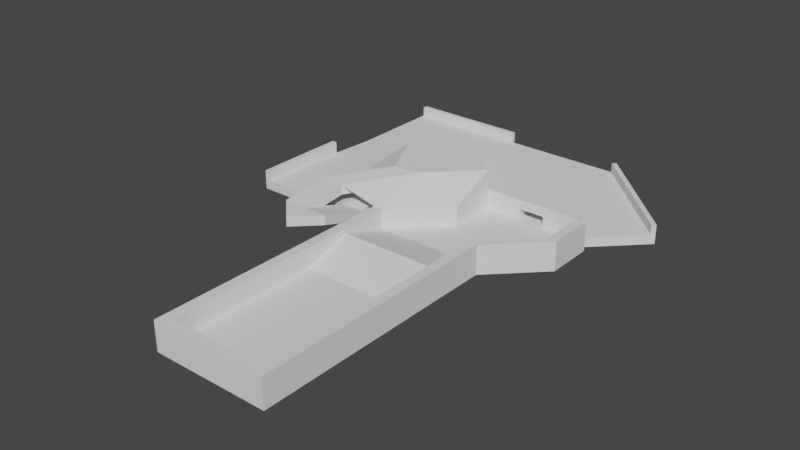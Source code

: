 # Source: GolfSouls.blend  (saved by Blender 3.3.6; exported with 4.5.12 LTS)
import bpy
from mathutils import Matrix  # noqa: F401  (used for matrix-valued properties, if any)

bpy.ops.wm.read_factory_settings(use_empty=True)
scene = bpy.context.scene
scene.name = 'Scene'

# ---- collections
col_level123 = bpy.data.collections.new('Level123'); scene.collection.children.link(col_level123)

# ---- world
world_world = bpy.data.worlds.new('World'); scene.world = world_world
world_world.use_nodes = True; world_world.node_tree.nodes.clear()
_N = world_world.node_tree.nodes; _L = world_world.node_tree.links
n0 = _N.new('ShaderNodeOutputWorld'); n0.name = 'World Output'; n0.location = (300, 300)
n1 = _N.new('ShaderNodeBackground'); n1.name = 'Background'; n1.location = (10, 300)
n1.inputs[0].default_value = (0.05088, 0.05088, 0.05088, 1.0)
_L.new(n1.outputs[0], n0.inputs[0])
n0.is_active_output = True
world_world.color = (0.05088, 0.05088, 0.05088)
world_world.use_sun_shadow = False
world_world.sun_shadow_jitter_overblur = 0.0

# ---- meshes
me_plane_002 = bpy.data.meshes.new('Plane.002')
me_plane_002.from_pydata([(-200.0, 450.0, 0.0), (-75.0, 450.0, 0.0), (-200.0, 450.0, 10.0), (-75.0, 450.0, 10.0), (-200.0, 455.0, 0.0), (-75.0, 455.0, 0.0), (-200.0, 455.0, 10.0), (-75.0, 455.0, 10.0), (-200.0, 450.0, 20.0), (-75.0, 450.0, 20.0), (-200.0, 455.0, 20.0), (-75.0, 455.0, 20.0), (150.0, 350.0, 0.0), (50.0, 450.0, 0.0), (150.0, 350.0, 10.0), (50.0, 450.0, 10.0), (153.5, 353.5, 0.0), (53.54, 453.5, 0.0), (153.5, 353.5, 10.0), (53.54, 453.5, 10.0), (150.0, 350.0, 20.0), (50.0, 450.0, 20.0), (153.5, 353.5, 20.0), (53.54, 453.5, 20.0), (-125.0, 350.0, 10.0), (-125.0, 250.0, 15.0), (-120.0, 350.0, 0.0), (-120.0, 250.0, 5.0), (-120.0, 350.0, 10.0), (-120.0, 250.0, 15.0), (-125.0, 350.5, 19.99), (-125.0, 250.5, 24.99), (-120.0, 350.5, 19.99), (-120.0, 250.5, 24.99), (50.0, -50.0, 0.0), (-50.0, 100.0, 0.0), (50.0, 100.0, 0.0), (-50.0, 150.0, 0.0), (50.0, 150.0, 0.0), (-50.0, 200.0, 0.0), (0.0, 300.0, 10.0), (100.0, 300.0, 10.0), (-50.0, -50.0, 0.0), (50.0, 200.0, 0.0), (0.0, 250.0, 0.0), (100.0, 250.0, 0.0), (0.0, 300.0, 0.0), (100.0, 300.0, 0.0), (60.0, -60.0, 0.0), (60.0, 200.0, 0.0), (110.0, 250.0, 0.0), (110.0, 300.0, 0.0), (-60.0, 200.0, 0.0), (-60.0, -60.0, 0.0), (-10.0, 250.0, 0.0), (-10.0, 300.0, 0.0), (-50.0, -50.0, 30.0), (-50.0, 100.0, 30.0), (50.0, 100.0, 30.0), (-50.0, 150.0, 30.0), (50.0, 150.0, 30.0), (50.0, 200.0, 30.0), (50.0, -50.0, 30.0), (-50.0, 200.0, 30.0), (0.0, 250.0, 30.0), (100.0, 250.0, 30.0), (0.0, 300.0, 30.0), (100.0, 300.0, 30.0), (60.0, -60.0, 30.0), (60.0, 200.0, 30.0), (110.0, 250.0, 30.0), (110.0, 300.0, 30.0), (-60.0, 200.0, 30.0), (-60.0, -60.0, 30.0), (-10.0, 250.0, 30.0), (-10.0, 300.0, 30.0), (37.5, 300.0, 10.0), (63.5, 300.0, 10.0), (37.5, 300.0, 20.0), (0.0, 310.0, 10.0), (100.0, 310.0, 10.0), (0.0, 310.0, 0.0), (100.0, 310.0, 0.0), (0.0, 310.0, 30.0), (100.0, 310.0, 30.0), (-200.0, 200.0, 15.0), (-125.0, 200.0, 15.0), (-100.0, 200.0, 20.0), (-100.0, 250.0, 20.0), (-75.0, 200.0, 20.0), (-75.0, 250.0, 20.0), (-75.0, 150.0, 35.0), (-100.0, 150.0, 35.0), (-100.0, 125.0, 35.0), (-125.0, 150.0, 35.0), (-125.0, 200.0, 40.0), (-100.0, 200.0, 40.0), (-50.0, 250.0, 50.0), (-75.0, 250.0, 50.0), (-100.0, 300.0, 50.0), (0.0, 300.0, 50.0), (-50.0, 350.0, 50.0), (-200.0, 200.0, 5.0), (-125.0, 200.0, 5.0), (-125.0, 250.0, 5.0), (-100.0, 200.0, 10.0), (-100.0, 250.0, 10.0), (-75.0, 250.0, 10.0), (-75.0, 200.0, 10.0), (-100.0, 150.0, 25.0), (-75.0, 150.0, 25.0), (-100.0, 125.0, 25.0), (-125.0, 150.0, 25.0), (-125.0, 200.0, 30.0), (-100.0, 200.0, 30.0), (-50.0, 250.0, 40.0), (-75.0, 250.0, 40.0), (-205.0, 250.0, 15.0), (-205.0, 200.0, 15.0), (-205.0, 200.0, 5.0), (-200.0, 200.0, 25.0), (-205.0, 200.0, 25.0), (-200.0, 250.0, 5.0), (-205.0, 250.0, 5.0), (-200.0, 250.0, 25.0), (-205.0, 250.0, 25.0), (-200.0, 250.0, 15.0), (-200.0, 300.0, 15.0), (-205.0, 300.0, 15.0), (-205.0, 300.0, 5.0), (-200.0, 300.0, 25.0), (-200.0, 300.0, 5.0), (-205.0, 300.0, 25.0), (63.5, 300.0, 20.0), (37.5, 310.0, 10.0), (63.5, 310.0, 10.0), (63.5, 310.0, 20.0), (37.5, 310.0, 20.0)], [(88, 90), (89, 90), (94, 95), (92, 96), (107, 90), (106, 107), (108, 107)], [(5, 4, 6, 7), (3, 7, 11, 9), (3, 1, 5, 7), (0, 2, 6, 4), (8, 9, 11, 10), (2, 3, 9, 8), (6, 2, 8, 10), (7, 6, 10, 11), (14, 12, 16, 18), (16, 17, 19, 18), (13, 15, 19, 17), (14, 18, 22, 20), (21, 20, 22, 23), (18, 19, 23, 22), (15, 14, 20, 21), (19, 15, 21, 23), (25, 104, 27, 29), (26, 28, 29, 27), (29, 28, 32, 33), (30, 31, 33, 32), (28, 24, 30, 32), (25, 29, 33, 31), (24, 25, 31, 30), (46, 66, 64, 44), (47, 45, 65, 67), (54, 74, 75, 55), (43, 38, 60, 61), (36, 34, 62, 58), (67, 47, 82, 84), (46, 55, 75, 66), (53, 73, 72, 52), (37, 59, 57, 35), (49, 50, 70, 69), (34, 42, 56, 62), (48, 68, 73, 53), (48, 49, 69, 68), (50, 51, 71, 70), (44, 64, 63, 39), (38, 36, 58, 60), (47, 67, 71, 51), (45, 43, 61, 65), (52, 72, 74, 54), (39, 63, 59, 37), (42, 35, 57, 56), (56, 73, 68), (62, 56, 68), (61, 62, 68), (68, 69, 61), (61, 69, 65), (69, 70, 65), (65, 70, 67), (70, 71, 67), (72, 73, 56), (63, 72, 56), (74, 72, 63), (63, 64, 74), (74, 64, 75), (64, 66, 75), (46, 66, 83, 81), (67, 84, 83, 66), (80, 135, 136), (136, 84, 80), (136, 137, 83), (137, 134, 83), (134, 79, 83), (40, 76, 66), (78, 66, 76), (66, 78, 67), (78, 133, 67), (133, 77, 67), (77, 41, 67), (86, 25, 104, 103), (122, 102, 119, 123), (86, 85, 102, 103), (126, 25, 104, 122), (88, 106, 104, 25), (88, 87, 105, 106), (87, 86, 103, 105), (89, 87, 105, 108), (92, 91, 110, 109), (91, 110, 108, 89), (92, 87, 105, 109), (94, 92, 109, 112), (94, 112, 111, 93), (93, 111, 110, 91), (96, 95, 113, 114), (98, 116, 113, 95), (98, 97, 115, 116), (97, 96, 114, 115), (99, 31, 98), (99, 30, 31), (99, 32, 30), (99, 101, 32), (100, 101, 97), (101, 99, 97), (97, 99, 98), (64, 66, 100), (97, 64, 100), (97, 63, 64), (96, 63, 97), (97, 98, 96), (95, 96, 98), (94, 93, 92), (92, 93, 91), (91, 89, 92), (87, 92, 89), (87, 88, 29), (87, 29, 86), (86, 29, 25), (126, 86, 25), (85, 86, 126), (66, 75, 100), (100, 75, 101), (101, 75, 32), (74, 32, 75), (72, 32, 74), (33, 98, 31), (116, 98, 33), (114, 113, 115), (116, 115, 113), (33, 32, 116), (32, 72, 116), (72, 63, 96), (114, 112, 113), (112, 114, 109), (116, 72, 96), (118, 117, 123, 119), (117, 118, 121, 125), (102, 85, 118, 119), (126, 122, 123, 117), (120, 124, 125, 121), (85, 126, 124, 120), (118, 85, 120, 121), (126, 117, 125, 124), (117, 128, 129, 123), (126, 127, 130, 124), (123, 122, 131, 129), (122, 131, 127, 126), (124, 130, 132, 125), (125, 132, 128, 117), (129, 132, 130, 131), (133, 136, 135, 77), (78, 76, 134, 137), (78, 137, 136, 133), (136, 83, 84), (40, 79, 134, 76), (80, 41, 77, 135)])
_uv = me_plane_002.uv_layers.new(name='UVMap')
_uv.uv.foreach_set('vector', [0.0, 0.0, 0.0, 0.0, 0.0, 0.0, 0.0, 0.0, 0.0, 0.0, 0.0, 0.0, 0.0, 0.0, 0.0, 0.0, 0.0, 0.0, 0.0, 0.0, 0.0, 0.0, 0.0, 0.0, 0.0, 0.0, 0.0, 0.0, 0.0, 0.0, 0.0, 0.0, 0.0, 0.0, 0.0, 0.0, 0.0, 0.0, 0.0, 0.0, 0.0, 0.0, 0.0, 0.0, 0.0, 0.0, 0.0, 0.0, 0.0, 0.0, 0.0, 0.0, 0.0, 0.0, 0.0, 0.0, 0.0, 0.0, 0.0, 0.0, 0.0, 0.0, 0.0, 0.0, 0.0, 0.0, 0.0, 0.0, 0.0, 0.0, 0.0, 0.0, 0.0, 0.0, 0.0, 0.0, 0.0, 0.0, 0.0, 0.0, 0.0, 0.0, 0.0, 0.0, 0.0, 0.0, 0.0, 0.0, 0.0, 0.0, 0.0, 0.0, 0.0, 0.0, 0.0, 0.0, 0.0, 0.0, 0.0, 0.0, 0.0, 0.0, 0.0, 0.0, 0.0, 0.0, 0.0, 0.0, 0.0, 0.0, 0.0, 0.0, 0.0, 0.0, 0.0, 0.0, 0.0, 0.0, 0.0, 0.0, 0.0, 0.0, 0.0, 0.0, 0.0, 0.0, 0.0, 0.0, 0.0, 0.0, 0.0, 0.0, 0.0, 0.0, 0.0, 0.0, 0.0, 0.0, 0.0, 0.0, 0.0, 0.0, 0.0, 0.0, 0.0, 0.0, 0.0, 0.0, 0.0, 0.0, 0.0, 0.0, 0.0, 0.0, 0.0, 0.0, 0.0, 0.0, 0.0, 0.0, 0.0, 0.0, 0.0, 0.0, 0.0, 0.0, 0.0, 0.0, 0.0, 0.0, 0.0, 0.0, 0.0, 0.0, 0.0, 0.0, 0.0, 0.0, 0.0, 0.0, 0.0, 0.0, 0.0, 0.0, 0.0, 0.0, 0.0, 0.0, 0.0, 0.0, 0.0, 0.0, 0.0, 0.0, 0.0, 0.0, 0.0, 0.0, 0.0, 0.0, 0.0, 0.0, 0.0, 0.0, 0.0, 0.0, 0.0, 0.0, 0.0, 0.0, 0.0, 0.0, 0.0, 0.0, 0.0, 0.0, 0.0, 0.0, 0.0, 0.0, 0.0, 0.0, 0.0, 0.0, 0.0, 0.0, 0.0, 0.0, 0.0, 0.0, 0.0, 0.0, 0.0, 0.0, 0.0, 0.0, 0.0, 0.0, 0.0, 0.0, 0.0, 0.0, 0.0, 0.0, 0.0, 0.0, 0.0, 0.0, 0.0, 0.0, 0.0, 0.0, 0.0, 0.0, 0.0, 0.0, 0.0, 0.0, 0.0, 0.0, 0.0, 0.0, 0.0, 0.0, 0.0, 0.0, 0.0, 0.0, 0.0, 0.0, 0.0, 0.0, 0.0, 0.0, 0.0, 0.0, 0.0, 0.0, 0.0, 0.0, 0.0, 0.0, 0.0, 0.0, 0.0, 0.0, 0.0, 0.0, 0.0, 0.0, 0.0, 0.0, 0.0, 0.0, 0.0, 0.0, 0.0, 0.0, 0.0, 0.0, 0.0, 0.0, 0.0, 0.0, 0.0, 0.0, 0.0, 0.0, 0.0, 0.0, 0.0, 0.0, 0.0, 0.0, 0.0, 0.0, 0.0, 0.0, 0.0, 0.0, 0.0, 0.0, 0.0, 0.0, 0.0, 0.0, 0.0, 0.0, 0.0, 0.0, 0.0, 0.0, 0.0, 0.0, 0.0, 0.0, 0.0, 0.0, 0.0, 0.0, 0.0, 0.0, 0.0, 0.0, 0.0, 0.0, 0.0, 0.0, 0.0, 0.0, 0.0, 0.0, 0.0, 0.0, 0.0, 0.0, 0.0, 0.0, 0.0, 0.0, 0.0, 0.0, 0.0, 0.0, 0.0, 0.0, 0.0, 0.0, 0.0, 0.0, 0.0, 0.0, 0.0, 0.0, 0.0, 0.0, 0.0, 0.0, 0.0, 0.0, 0.0, 0.0, 0.0, 0.0, 0.0, 0.0, 0.0, 0.0, 0.0, 0.0, 0.0, 0.0, 0.0, 0.0, 0.0, 0.0, 0.0, 0.0, 0.0, 0.0, 0.0, 0.0, 0.0, 0.0, 0.0, 0.0, 0.0, 0.0, 0.0, 0.0, 0.0, 0.0, 0.0, 0.0, 0.0, 0.0, 0.0, 0.0, 0.0, 0.0, 0.0, 0.0, 0.0, 0.0, 0.0, 0.0, 0.0, 0.0, 0.0, 0.0, 0.0, 0.0, 0.0, 0.0, 0.0, 0.0, 0.0, 0.0, 0.0, 0.0, 0.0, 0.0, 0.0, 0.0, 0.0, 0.0, 0.0, 0.0, 0.0, 0.0, 0.0, 0.0, 0.0, 0.0, 0.0, 0.0, 0.0, 0.0, 0.0, 0.0, 0.0, 0.0, 0.0, 0.0, 0.0, 0.0, 0.0, 0.0, 0.0, 0.0, 0.0, 0.0, 0.0, 0.0, 0.0, 0.0, 0.0, 0.0, 0.0, 0.0, 0.0, 0.0, 0.0, 0.0, 0.0, 0.0, 0.0, 0.0, 0.0, 0.0, 0.0, 0.0, 0.0, 0.0, 0.0, 0.0, 0.0, 0.0, 0.0, 0.0, 0.0, 0.0, 0.0, 0.0, 0.0, 0.0, 0.0, 0.0, 0.0, 0.0, 0.0, 0.0, 0.0, 0.0, 0.0, 0.0, 0.0, 0.0, 0.0, 0.0, 0.0, 0.0, 0.0, 0.0, 0.0, 0.0, 0.0, 0.0, 0.0, 0.0, 0.0, 0.0, 0.0, 0.0, 0.0, 0.0, 0.0, 0.0, 0.0, 0.0, 0.0, 0.0, 0.0, 0.0, 0.0, 0.0, 0.0, 0.0, 0.0, 0.0, 0.0, 0.0, 0.0, 0.0, 0.0, 0.0, 0.0, 0.0, 0.0, 0.0, 0.0, 0.0, 0.0, 0.0, 0.0, 0.0, 0.0, 0.0, 0.0, 0.0, 0.0, 0.0, 0.0, 0.0, 0.0, 0.0, 0.0, 0.0, 0.0, 0.0, 0.0, 0.0, 0.0, 0.0, 0.0, 0.0, 0.0, 0.0, 0.0, 0.0, 0.0, 0.0, 0.0, 0.0, 0.0, 0.0, 0.0, 0.0, 0.0, 0.0, 0.0, 0.0, 0.0, 0.0, 0.0, 0.0, 0.0, 0.0, 0.0, 0.0, 0.0, 0.0, 0.0, 0.0, 0.0, 0.0, 0.0, 0.0, 0.0, 0.0, 0.0, 0.0, 0.0, 0.0, 0.0, 0.0, 0.0, 0.0, 0.0, 0.0, 0.0, 0.0, 0.0, 0.0, 0.0, 0.0, 0.0, 0.0, 0.0, 0.0, 0.0, 0.0, 0.0, 0.0, 0.0, 0.0, 0.0, 0.0, 0.0, 0.0, 0.0, 0.0, 0.0, 0.0, 0.0, 0.0, 0.0, 0.0, 0.0, 0.0, 0.0, 0.0, 0.0, 0.0, 0.0, 0.0, 0.0, 0.0, 0.0, 0.0, 0.0, 0.0, 0.0, 0.0, 0.0, 0.0, 0.0, 0.0, 0.0, 0.0, 0.0, 0.0, 0.0, 0.0, 0.0, 0.0, 0.0, 0.0, 0.0, 0.0, 0.0, 0.0, 0.0, 0.0, 0.0, 0.0, 0.0, 0.0, 0.0, 0.0, 0.0, 0.0, 0.0, 0.0, 0.0, 0.0, 0.0, 0.0, 0.0, 0.0, 0.0, 0.0, 0.0, 0.0, 0.0, 0.0, 0.0, 0.0, 0.0, 0.0, 0.0, 0.0, 0.0, 0.0, 0.0, 0.0, 0.0, 0.0, 0.0, 0.0, 0.0, 0.0, 0.0, 0.0, 0.0, 0.0, 0.0, 0.0, 0.0, 0.0, 0.0, 0.0, 0.0, 0.0, 0.0, 0.0, 0.0, 0.0, 0.0, 0.0, 0.0, 0.0, 0.0, 0.0, 0.0, 0.0, 0.0, 0.0, 0.0, 0.0, 0.0, 0.0, 0.0, 0.0, 0.0, 0.0, 0.0, 0.0, 0.0, 0.0, 0.0, 0.0, 0.0, 0.0, 0.0, 0.0, 0.0, 0.0, 0.0, 0.0, 0.0, 0.0, 0.0, 0.0, 0.0, 0.0, 0.0, 0.0, 0.0, 0.0, 0.0, 0.0, 0.0, 0.0, 0.0, 0.0, 0.0, 0.0, 0.0, 0.0, 0.0, 0.0, 0.0, 0.0, 0.0, 0.0, 0.0, 0.0, 0.0, 0.0, 0.0, 0.0, 0.0, 0.0, 0.0, 0.0, 0.0, 0.0, 0.0, 0.0, 0.0, 0.0, 0.0, 0.0, 0.0, 0.0, 0.0, 0.0, 0.0, 0.0, 0.0, 0.0, 0.0, 0.0, 0.0, 0.0, 0.0, 0.0, 0.0, 0.0, 0.0, 0.0, 0.0, 0.0, 0.0, 0.0, 0.0, 0.0, 0.0, 0.0, 0.0, 0.0, 0.0, 0.0, 0.0, 0.0, 0.0, 0.0, 0.0, 0.0, 0.0, 0.0, 0.0, 0.0, 0.0, 0.0, 0.0, 0.0, 0.0, 0.0, 0.0, 0.0, 0.0, 0.0, 0.0, 0.0, 0.0, 0.0, 0.0, 0.0, 0.0, 0.0, 0.0, 0.0, 0.0, 0.0, 0.0, 0.0, 0.0, 0.0, 0.0, 0.0, 0.0, 0.0, 0.0, 0.0, 0.0, 0.0, 0.0, 0.0, 0.0, 0.0, 0.0, 0.0, 0.0, 0.0, 0.0, 0.0, 0.0, 0.0, 0.0, 0.0, 0.0, 0.0, 0.0, 0.0, 0.0, 0.0, 0.0, 0.0, 0.0, 0.0, 0.0, 0.0, 0.0, 0.0, 0.0, 0.0, 0.0, 0.0, 0.0, 0.0, 0.0, 0.0, 0.0, 0.0, 0.0, 0.0, 0.0, 0.0, 0.0, 0.0, 0.0, 0.0, 0.0, 0.0, 0.0, 0.0, 0.0, 0.0, 0.0, 0.0, 0.0, 0.0, 0.0, 0.0, 0.0, 0.0, 0.0, 0.0, 0.0, 0.0, 0.0, 0.0, 0.0, 0.0, 0.0, 0.0, 0.0, 0.0, 0.0, 0.0, 0.0, 0.0, 0.0, 0.0, 0.0, 0.0, 0.0, 0.0, 0.0, 0.0, 0.0, 0.0, 0.0, 0.0, 0.0, 0.0, 0.0, 0.0, 0.0, 0.0, 0.0, 0.0, 0.0, 0.0, 0.0, 0.0, 0.0, 0.0, 0.0, 0.0, 0.0, 0.0, 0.0, 0.0, 0.0, 0.0, 0.0, 0.0, 0.0, 0.0, 0.0, 0.0, 0.0, 0.0, 0.0, 0.0, 0.0, 0.0, 0.0, 0.0, 0.0, 0.0, 0.0, 0.0, 0.0, 0.0, 0.0, 0.0, 0.0, 0.0, 0.0, 0.0, 0.0, 0.0, 0.0, 0.0, 0.0, 0.0, 0.0, 0.0, 0.0, 0.0, 0.0, 0.0, 0.0, 0.0, 0.0, 0.0])
me_plane_002.update()
me_plane_007 = bpy.data.meshes.new('Plane.007')
me_plane_007.from_pydata([(-100.0, 150.0, 35.0), (-125.0, 150.0, 35.0), (-125.0, 200.0, 40.0), (-100.0, 200.0, 40.0), (-50.0, 350.0, -5.0), (150.0, 350.0, 0.0), (50.0, 450.0, 0.0), (-200.0, 450.0, 0.0), (-75.0, 450.0, 0.0), (-200.0, 350.0, 0.0), (-125.0, 350.0, 0.0), (-125.0, 250.0, 5.0), (-200.0, 250.0, 5.0), (0.0, 350.0, 0.0), (-62.5, 400.0, 0.0), (-100.0, 400.0, 0.0), (-50.0, 350.0, 5.0), (150.0, 350.0, 10.0), (50.0, 450.0, 10.0), (-200.0, 450.0, 10.0), (-75.0, 450.0, 10.0), (-200.0, 350.0, 10.0), (-125.0, 350.0, 10.0), (-125.0, 250.0, 15.0), (-200.0, 250.0, 15.0), (0.0, 350.0, 10.0), (-62.5, 400.0, 10.0), (-100.0, 400.0, 10.0), (153.5, 353.5, 0.0), (53.54, 453.5, 0.0), (-200.0, 455.0, 0.0), (-75.0, 455.0, 0.0), (-120.0, 350.0, 0.0), (-120.0, 250.0, 5.0), (-120.0, 350.0, 10.0), (-50.0, -50.0, 0.0), (-50.0, 100.0, 0.0), (50.0, 100.0, 0.0), (-50.0, 150.0, 0.0), (50.0, 150.0, 0.0), (0.0, 250.0, 0.0), (100.0, 250.0, 0.0), (0.0, 300.0, 0.0), (-50.0, -50.0, 10.0), (50.0, -50.0, 10.0), (-50.0, 100.0, 10.0), (50.0, 100.0, 10.0), (-50.0, 150.0, 25.0), (50.0, 150.0, 25.0), (-50.0, 200.0, 10.0), (50.0, 200.0, 10.0), (0.0, 250.0, 10.0), (100.0, 250.0, 10.0), (0.0, 300.0, 10.0), (100.0, 300.0, 10.0), (50.0, -50.0, 0.0), (-50.0, 200.0, 0.0), (50.0, 200.0, 0.0), (100.0, 300.0, 0.0), (-125.0, 200.0, 30.0), (-125.0, 150.0, 25.0), (-100.0, 150.0, 25.0), (-100.0, 250.0, 20.0), (0.0, 310.0, 0.0), (100.0, 310.0, 0.0), (-100.0, 200.0, 20.0), (-100.0, 200.0, 30.0), (-100.0, 200.0, 10.0), (-100.0, 250.0, 10.0), (-75.0, 200.0, 10.0), (-75.0, 250.0, 10.0), (-75.0, 200.0, 20.0), (-75.0, 250.0, 25.0)], [], [(3, 2, 1), (0, 3, 1), (8, 15, 27, 20), (4, 16, 22, 10), (13, 4, 16, 25), (4, 15, 27, 16), (13, 14, 26, 25), (11, 23, 24, 12), (8, 7, 30, 31), (42, 13, 25, 53), (9, 12, 24, 21), (6, 8, 20, 18), (14, 15, 27, 26), (5, 13, 25, 17), (14, 8, 20, 26), (4, 42, 53, 16), (4, 14, 26, 16), (10, 9, 21, 22), (42, 58, 54, 53), (15, 10, 22, 27), (7, 9, 21, 19), (58, 5, 17, 54), (54, 25, 53), (17, 25, 54), (25, 16, 53), (25, 26, 16), (27, 16, 26), (16, 27, 22), (25, 17, 18), (20, 25, 18), (26, 25, 20), (27, 26, 20), (19, 27, 20), (21, 27, 19), (22, 27, 21), (24, 22, 21), (23, 22, 24), (5, 6, 29, 28), (10, 22, 34, 32), (11, 10, 32, 33), (36, 35, 43, 45), (56, 49, 50, 57), (35, 55, 44, 43), (39, 57, 50, 48), (55, 37, 46, 44), (56, 49, 51, 40), (36, 45, 47, 38), (57, 41, 52, 50), (36, 37, 46, 45), (40, 51, 53, 42), (38, 39, 48, 47), (41, 58, 54, 52), (37, 39, 48, 46), (66, 59, 60), (38, 47, 49, 56), (47, 45, 46), (48, 47, 46), (45, 44, 46), (45, 43, 44), (48, 49, 47), (49, 48, 50), (50, 51, 49), (52, 51, 50), (51, 52, 53), (53, 52, 54), (3, 66, 59, 2), (42, 58, 64, 63), (61, 66, 60), (69, 67, 70), (67, 68, 70), (22, 23, 11, 10), (20, 8, 7, 19), (17, 5, 6, 18), (2, 59, 60, 1), (0, 61, 66, 3), (1, 60, 61, 0), (71, 72, 65), (65, 72, 62), (70, 68, 62, 72), (68, 67, 65, 62), (69, 70, 72, 71), (67, 69, 71, 65)])
_uv = me_plane_007.uv_layers.new(name='UVMap')
_uv.uv.foreach_set('vector', [0.0, 0.0, 0.0, 0.0, 0.0, 0.0, 0.0, 0.0, 0.0, 0.0, 0.0, 0.0, 0.0, 0.0, 0.0, 0.0, 0.0, 0.0, 0.0, 0.0, 0.0, 0.0, 0.0, 0.0, 0.0, 0.0, 0.0, 0.0, 0.0, 0.0, 0.0, 0.0, 0.0, 0.0, 0.0, 0.0, 0.0, 0.0, 0.0, 0.0, 0.0, 0.0, 0.0, 0.0, 0.0, 0.0, 0.0, 0.0, 0.0, 0.0, 0.0, 0.0, 0.0, 0.0, 0.0, 0.0, 0.0, 0.0, 0.0, 0.0, 0.0, 0.0, 0.0, 0.0, 0.0, 0.0, 0.0, 0.0, 0.0, 0.0, 0.0, 0.0, 0.0, 0.0, 0.0, 0.0, 0.0, 0.0, 0.0, 0.0, 0.0, 0.0, 0.0, 0.0, 0.0, 0.0, 0.0, 0.0, 0.0, 0.0, 0.0, 0.0, 0.0, 0.0, 0.0, 0.0, 0.0, 0.0, 0.0, 0.0, 0.0, 0.0, 0.0, 0.0, 0.0, 0.0, 0.0, 0.0, 0.0, 0.0, 0.0, 0.0, 0.0, 0.0, 0.0, 0.0, 0.0, 0.0, 0.0, 0.0, 0.0, 0.0, 0.0, 0.0, 0.0, 0.0, 0.0, 0.0, 0.0, 0.0, 0.0, 0.0, 0.0, 0.0, 0.0, 0.0, 0.0, 0.0, 0.0, 0.0, 0.0, 0.0, 0.0, 0.0, 0.0, 0.0, 0.0, 0.0, 0.0, 0.0, 0.0, 0.0, 0.0, 0.0, 0.0, 0.0, 0.0, 0.0, 0.0, 0.0, 0.0, 0.0, 0.0, 0.0, 0.0, 0.0, 0.0, 0.0, 0.0, 0.0, 0.0, 0.0, 0.0, 0.0, 0.0, 0.0, 0.0, 0.0, 0.0, 0.0, 0.0, 0.0, 0.0, 0.0, 0.0, 0.0, 0.0, 0.0, 0.0, 0.0, 0.0, 0.0, 0.0, 0.0, 0.0, 0.0, 0.0, 0.0, 0.0, 0.0, 0.0, 0.0, 0.0, 0.0, 0.0, 0.0, 0.0, 0.0, 0.0, 0.0, 0.0, 0.0, 0.0, 0.0, 0.0, 0.0, 0.0, 0.0, 0.0, 0.0, 0.0, 0.0, 0.0, 0.0, 0.0, 0.0, 0.0, 0.0, 0.0, 0.0, 0.0, 0.0, 0.0, 0.0, 0.0, 0.0, 0.0, 0.0, 0.0, 0.0, 0.0, 0.0, 0.0, 0.0, 0.0, 0.0, 0.0, 0.0, 0.0, 0.0, 0.0, 0.0, 0.0, 0.0, 0.0, 0.0, 0.0, 0.0, 0.0, 0.0, 0.0, 0.0, 0.0, 0.0, 0.0, 0.0, 0.0, 0.0, 0.0, 0.0, 0.0, 0.0, 0.0, 0.0, 0.0, 0.0, 0.0, 0.0, 0.0, 0.0, 0.0, 0.0, 0.0, 0.0, 0.0, 0.0, 0.0, 0.0, 0.0, 0.0, 0.0, 0.0, 0.0, 0.0, 0.0, 0.0, 0.0, 0.0, 0.0, 0.0, 0.0, 0.0, 0.0, 0.0, 0.0, 0.0, 0.0, 0.0, 0.0, 0.0, 0.0, 0.0, 0.0, 0.0, 0.0, 0.0, 0.0, 0.0, 0.0, 0.0, 0.0, 0.0, 0.0, 0.0, 0.0, 0.0, 0.0, 0.0, 0.0, 0.0, 0.0, 0.0, 0.0, 0.0, 0.0, 0.0, 0.0, 0.0, 0.0, 0.0, 0.0, 0.0, 0.0, 0.0, 0.0, 0.0, 0.0, 0.0, 0.0, 0.0, 0.0, 0.0, 0.0, 0.0, 0.0, 0.0, 0.0, 0.0, 0.0, 0.0, 0.0, 0.0, 0.0, 0.0, 0.0, 0.0, 0.0, 0.0, 0.0, 0.0, 0.0, 0.0, 0.0, 0.0, 0.0, 0.0, 0.0, 0.0, 0.0, 0.0, 0.0, 0.0, 0.0, 0.0, 0.0, 0.0, 0.0, 0.0, 0.0, 0.0, 0.0, 0.0, 0.0, 0.0, 0.0, 0.0, 0.0, 0.0, 0.0, 0.0, 0.0, 0.0, 0.0, 0.0, 0.0, 0.0, 0.0, 0.0, 0.0, 0.0, 0.0, 0.0, 0.0, 0.0, 0.0, 0.0, 0.0, 0.0, 0.0, 0.0, 0.0, 0.0, 0.0, 0.0, 0.0, 0.0, 0.0, 0.0, 0.0, 0.0, 0.0, 0.0, 0.0, 0.0, 0.0, 0.0, 0.0, 0.0, 0.0, 0.0, 0.0, 0.0, 0.0, 0.0, 0.0, 0.0, 0.0, 0.0, 0.0, 0.0, 0.0, 0.0, 0.0, 0.0, 0.0, 0.0, 0.0, 0.0, 0.0, 0.0, 0.0, 0.0, 0.0, 0.0, 0.0, 0.0, 0.0, 0.0, 0.0, 0.0, 0.0, 0.0, 0.0, 0.0, 0.0, 0.0, 0.0, 0.0, 0.0, 0.0, 0.0, 0.0, 0.0, 0.0, 0.0, 0.0, 0.0, 0.0, 0.0, 0.0, 0.0, 0.0, 0.0, 0.0, 0.0, 0.0, 0.0, 0.0, 0.0, 0.0, 0.0, 0.0, 0.0, 0.0, 0.0, 0.0, 0.0, 0.0, 0.0, 0.0, 0.0, 0.0, 0.0, 0.0, 0.0, 0.0, 0.0, 0.0, 0.0, 0.0, 0.0, 0.0, 0.0, 0.0, 0.0, 0.0, 0.0, 0.0, 0.0, 0.0, 0.0, 0.0, 0.0, 0.0, 0.0, 0.0, 0.0, 0.0, 0.0, 0.0, 0.0, 0.0, 0.0, 0.0, 0.0, 0.0, 0.0, 0.0, 0.0, 0.0, 0.0, 0.0, 0.0, 0.0, 0.0, 0.0, 0.0, 0.0, 0.0, 0.0, 0.0, 0.0, 0.0, 0.0, 0.0, 0.0, 0.0, 0.0, 0.0, 0.0, 0.0, 0.0, 0.0, 0.0, 0.0, 0.0, 0.0, 0.0, 0.0, 0.0, 0.0, 0.0, 0.0, 0.0, 0.0, 0.0, 0.0, 0.0, 0.0, 0.0])
me_plane_007.update()

# ---- objects
ob_l123_stone = bpy.data.objects.new('L123_stone', me_plane_002)
ob_l123_grass = bpy.data.objects.new('L123_grass', me_plane_007)

# ---- transforms, parenting, visibility, modifiers, constraints
ob_l123_stone.location = (0.0, 0.0, 0.0)
ob_l123_grass.location = (0.0, 0.0, 0.0)

# ---- collection membership
col_level123.objects.link(ob_l123_stone)
col_level123.objects.link(ob_l123_grass)

# ---- scene / render settings (as saved in the file)
scene.frame_start = 1; scene.frame_end = 250; scene.frame_set(1)
scene.render.engine = 'BLENDER_EEVEE_NEXT'
scene.cycles.sampling_pattern = 'TABULATED_SOBOL'
scene.cycles.use_light_tree = False
scene.view_settings.view_transform = 'Filmic'
bpy.context.view_layer.update()

# ---- added for rendering (the .blend has no active camera and no usable light): camera, sun
cam_auto = bpy.data.cameras.new('AutoCamera')
cam_auto.lens = 50.0
cam_auto.sensor_width = 36.0
cam_auto.clip_end = 10228.4
ob_auto_camera = bpy.data.objects.new('AutoCamera', cam_auto)
scene.collection.objects.link(ob_auto_camera)
ob_auto_camera.location = (557.084, -501.88, 488.753)
ob_auto_camera.rotation_euler = (1.09748, -7.21219e-08, 0.694738)
scene.camera = ob_auto_camera
light_auto_sun = bpy.data.lights.new('AutoSun', 'SUN')
light_auto_sun.energy = 3.0
light_auto_sun.angle = 0.0523599
ob_auto_sun = bpy.data.objects.new('AutoSun', light_auto_sun)
scene.collection.objects.link(ob_auto_sun)
ob_auto_sun.rotation_euler = (0.872665, 0.174533, 0.523599)
bpy.context.view_layer.update()
